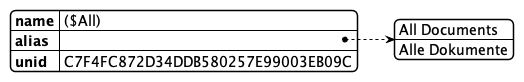

The diagram above was rendered by PlantUML. Its source (embedded in the PNG):
@startjson SchemaView
{
    "name": "($All)",
    "alias": [
        "All Documents",
        "Alle Dokumente"
    ],
    "unid": "C7F4FC872D34DDB580257E99003EB09C"
}
@endjson